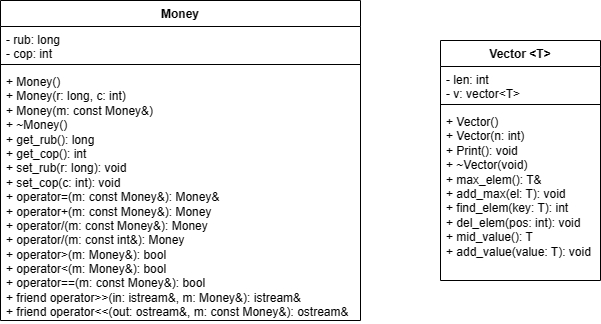

The diagram above was exported from draw.io. Its source (the exported page's mxGraphModel, read from the mxfile embedded in the PNG):
<mxGraphModel dx="1619" dy="788" grid="1" gridSize="10" guides="1" tooltips="1" connect="1" arrows="1" fold="1" page="1" pageScale="1" pageWidth="827" pageHeight="1169" math="0" shadow="0">
  <root>
    <mxCell id="0" />
    <mxCell id="1" parent="0" />
    <mxCell id="Bp2rUjIYUhl96tAGYlxq-1" value="Money" style="swimlane;fontStyle=1;align=center;verticalAlign=top;childLayout=stackLayout;horizontal=1;startSize=26;horizontalStack=0;resizeParent=1;resizeParentMax=0;resizeLast=0;collapsible=1;marginBottom=0;whiteSpace=wrap;html=1;" vertex="1" parent="1">
      <mxGeometry x="40" y="80" width="360" height="320" as="geometry" />
    </mxCell>
    <mxCell id="Bp2rUjIYUhl96tAGYlxq-2" value="- rub: long&lt;br&gt;- cop: int" style="text;strokeColor=none;fillColor=none;align=left;verticalAlign=top;spacingLeft=4;spacingRight=4;overflow=hidden;rotatable=0;points=[[0,0.5],[1,0.5]];portConstraint=eastwest;whiteSpace=wrap;html=1;" vertex="1" parent="Bp2rUjIYUhl96tAGYlxq-1">
      <mxGeometry y="26" width="360" height="34" as="geometry" />
    </mxCell>
    <mxCell id="Bp2rUjIYUhl96tAGYlxq-3" value="" style="line;strokeWidth=1;fillColor=none;align=left;verticalAlign=middle;spacingTop=-1;spacingLeft=3;spacingRight=3;rotatable=0;labelPosition=right;points=[];portConstraint=eastwest;strokeColor=inherit;" vertex="1" parent="Bp2rUjIYUhl96tAGYlxq-1">
      <mxGeometry y="60" width="360" height="8" as="geometry" />
    </mxCell>
    <mxCell id="Bp2rUjIYUhl96tAGYlxq-4" value="&lt;div&gt;+ Money()&lt;/div&gt;&lt;div&gt;&lt;span style=&quot;background-color: initial;&quot;&gt;+ Money(r: long, c: int)&lt;/span&gt;&lt;/div&gt;&lt;div&gt;&lt;span style=&quot;&quot;&gt;&lt;/span&gt;&lt;/div&gt;&lt;div&gt;&lt;span style=&quot;&quot;&gt;+ Money(m: const Money&amp;amp;)&lt;/span&gt;&lt;/div&gt;&lt;div&gt;&lt;span style=&quot;&quot;&gt;+ ~Money()&lt;/span&gt;&lt;/div&gt;&lt;div&gt;&lt;div&gt;+ get_rub(): long&lt;/div&gt;&lt;div&gt;&lt;span style=&quot;white-space: pre;&quot;&gt;+ &lt;/span&gt;get_cop(): int&lt;/div&gt;&lt;div&gt;+ set_rub(r: long): void&lt;/div&gt;&lt;div&gt;+ set_cop(c: int): void&lt;/div&gt;&lt;/div&gt;&lt;div&gt;&lt;span style=&quot;background-color: initial;&quot;&gt;+ operator=(m: const Money&amp;amp;): Money&amp;amp;&lt;/span&gt;&lt;/div&gt;&lt;div&gt;&lt;span style=&quot;&quot;&gt;+ operator+(m: const Money&amp;amp;): Money&lt;/span&gt;&lt;/div&gt;&lt;div&gt;&lt;div&gt;+ operator/(m: const Money&amp;amp;): Money&lt;/div&gt;&lt;div&gt;&lt;span style=&quot;&quot;&gt;+ &lt;/span&gt;operator/(m: const int&amp;amp;): Money&lt;/div&gt;&lt;/div&gt;&lt;div&gt;&lt;span style=&quot;&quot;&gt;+ operator&amp;gt;(m: Money&amp;amp;): bool&lt;/span&gt;&lt;/div&gt;&lt;div&gt;&lt;span style=&quot;&quot;&gt;+ operator&amp;lt;(m: Money&amp;amp;): bool&lt;/span&gt;&lt;/div&gt;&lt;div&gt;&lt;span style=&quot;&quot;&gt;+ operator==(m: const Money&amp;amp;): bool&lt;/span&gt;&lt;/div&gt;&lt;div&gt;&lt;span style=&quot;&quot;&gt;+ friend operator&amp;gt;&amp;gt;(in: istream&amp;amp;, m: Money&amp;amp;): istream&amp;amp;&lt;/span&gt;&lt;/div&gt;&lt;div&gt;&lt;span style=&quot;&quot;&gt;+ friend operator&amp;lt;&amp;lt;(out: ostream&amp;amp;, m: const Money&amp;amp;): ostream&amp;amp;&lt;/span&gt;&lt;/div&gt;" style="text;strokeColor=none;fillColor=none;align=left;verticalAlign=top;spacingLeft=4;spacingRight=4;overflow=hidden;rotatable=0;points=[[0,0.5],[1,0.5]];portConstraint=eastwest;whiteSpace=wrap;html=1;" vertex="1" parent="Bp2rUjIYUhl96tAGYlxq-1">
      <mxGeometry y="68" width="360" height="252" as="geometry" />
    </mxCell>
    <mxCell id="Bp2rUjIYUhl96tAGYlxq-5" value="Vector &amp;lt;T&amp;gt;" style="swimlane;fontStyle=1;align=center;verticalAlign=top;childLayout=stackLayout;horizontal=1;startSize=26;horizontalStack=0;resizeParent=1;resizeParentMax=0;resizeLast=0;collapsible=1;marginBottom=0;whiteSpace=wrap;html=1;" vertex="1" parent="1">
      <mxGeometry x="480" y="120" width="160" height="240" as="geometry" />
    </mxCell>
    <mxCell id="Bp2rUjIYUhl96tAGYlxq-6" value="- len: int&lt;br&gt;- v: vector&amp;lt;T&amp;gt;" style="text;strokeColor=none;fillColor=none;align=left;verticalAlign=top;spacingLeft=4;spacingRight=4;overflow=hidden;rotatable=0;points=[[0,0.5],[1,0.5]];portConstraint=eastwest;whiteSpace=wrap;html=1;" vertex="1" parent="Bp2rUjIYUhl96tAGYlxq-5">
      <mxGeometry y="26" width="160" height="34" as="geometry" />
    </mxCell>
    <mxCell id="Bp2rUjIYUhl96tAGYlxq-7" value="" style="line;strokeWidth=1;fillColor=none;align=left;verticalAlign=middle;spacingTop=-1;spacingLeft=3;spacingRight=3;rotatable=0;labelPosition=right;points=[];portConstraint=eastwest;strokeColor=inherit;" vertex="1" parent="Bp2rUjIYUhl96tAGYlxq-5">
      <mxGeometry y="60" width="160" height="8" as="geometry" />
    </mxCell>
    <mxCell id="Bp2rUjIYUhl96tAGYlxq-8" value="&lt;div&gt;+ Vector()&lt;/div&gt;&lt;div&gt;+ Vector(n: int)&lt;span style=&quot;&quot;&gt;&lt;/span&gt;&lt;/div&gt;&lt;div&gt;&lt;span style=&quot;&quot;&gt;+ Print(): void&lt;/span&gt;&lt;/div&gt;&lt;div&gt;&lt;span style=&quot;&quot;&gt;+ ~Vector(void)&lt;/span&gt;&lt;/div&gt;&lt;div&gt;&lt;span style=&quot;&quot;&gt;+ max_elem(): T&amp;amp;&lt;/span&gt;&lt;/div&gt;&lt;div&gt;&lt;span style=&quot;&quot;&gt;+ add_max(el: T): void&lt;/span&gt;&lt;/div&gt;&lt;div&gt;&lt;span style=&quot;&quot;&gt;+ find_elem(key: T): int&lt;/span&gt;&lt;/div&gt;&lt;div&gt;&lt;span style=&quot;&quot;&gt;+ del_elem(pos: int): void&lt;/span&gt;&lt;/div&gt;&lt;div&gt;&lt;span style=&quot;&quot;&gt;+ mid_value(): T&lt;/span&gt;&lt;/div&gt;&lt;div&gt;&lt;span style=&quot;&quot;&gt;+ add_value(value: T): void&lt;/span&gt;&lt;/div&gt;" style="text;strokeColor=none;fillColor=none;align=left;verticalAlign=top;spacingLeft=4;spacingRight=4;overflow=hidden;rotatable=0;points=[[0,0.5],[1,0.5]];portConstraint=eastwest;whiteSpace=wrap;html=1;" vertex="1" parent="Bp2rUjIYUhl96tAGYlxq-5">
      <mxGeometry y="68" width="160" height="172" as="geometry" />
    </mxCell>
  </root>
</mxGraphModel>